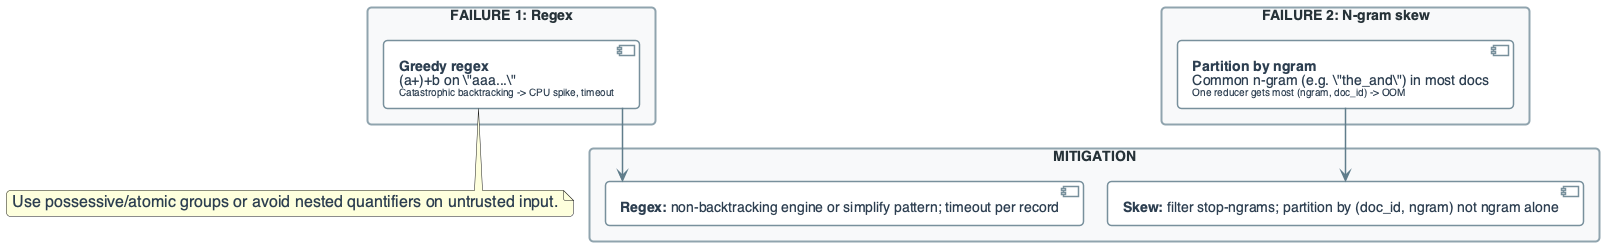

The diagram above was rendered by PlantUML. Its source (embedded in the PNG):
@startuml
'=================================================
' CANONICAL DIAGRAM TEMPLATE - DATA ENGINEERING
'=================================================

top to bottom direction
skinparam linetype ortho
skinparam shadowing false
skinparam roundcorner 8
skinparam handwritten false
skinparam nodesep 24
skinparam ranksep 28

'-------------------------
' FONT & GLOBAL STYLE
'-------------------------
skinparam defaultFontName "Segoe UI, Helvetica, sans-serif"
skinparam defaultFontSize 16
skinparam defaultFontColor #2C3E50

'-------------------------
' GENERIC BOX STYLE
'-------------------------
skinparam rectangle {
    BackgroundColor #F8F9FA
    BorderColor #90A4AE
    BorderThickness 2
    FontColor #263238
    FontSize 14
    FontStyle bold
    Padding 20
}

skinparam component {
    BackgroundColor #FFFFFF
    BorderColor #78909C
    BorderThickness 1.5
    FontSize 14
    Padding 12
}

skinparam database {
    BackgroundColor #ECEFF1
    BorderColor #546E7A
    BorderThickness 1.5
    FontSize 14
    FontColor #263238
}

skinparam arrow {
    Color #607D8B
    Thickness 1.5
    FontSize 11
    FontColor #546E7A
}

'-------------------------
' SEMANTIC STEREOTYPES
'-------------------------
skinparam component<<UI>> {
    BorderColor #8E24AA
    BackgroundColor #F3E5F5
    FontColor #4A148C
}

skinparam component<<Agent>> {
    BorderColor #0288D1
    BackgroundColor #E1F5FE
    FontColor #01579B
}

skinparam component<<Tool>> {
    BorderColor #2E7D32
    BackgroundColor #E8F5E9
    FontColor #1B5E20
}

skinparam component<<Config>> {
    BorderColor #F57C00
    BackgroundColor #FFF3E0
    FontColor #E65100
}

skinparam component<<Bad>> {
    BorderColor #C62828
    BackgroundColor #FFEBEE
    FontColor #B71C1C
}

skinparam component<<V1>> {
    BorderColor #F57C00
    BackgroundColor #FFF3E0
    FontColor #E65100
}

skinparam component<<V2>> {
    BorderColor #2E7D32
    BackgroundColor #E8F5E9
    FontColor #1B5E20
}

skinparam component<<up>> {
    BackgroundColor #E8F5E9
    BorderColor #2E7D32
}

skinparam component<<down>> {
    BackgroundColor #FFEBEE
    BorderColor #C62828
}

skinparam database<<up>> {
    BackgroundColor #E8F5E9
    BorderColor #2E7D32
}

skinparam database<<down>> {
    BackgroundColor #FFEBEE
    BorderColor #C62828
}

skinparam component<<success>> {
    BackgroundColor #E8F5E9
    BorderColor #2E7D32
}

skinparam component<<failure>> {
    BackgroundColor #FFEBEE
    BorderColor #C62828
}

'=================================================

' FAILURE: REGEX BACKTRACKING & HOT N-GRAM
rectangle "FAILURE 1: Regex" #F8F9FA {
    component "**Greedy regex**\n(a+)+b on \"aaa...\"\n<size:10>Catastrophic backtracking -> CPU spike, timeout</size>" as REGEX
}

rectangle "FAILURE 2: N-gram skew" #F8F9FA {
    component "**Partition by ngram**\nCommon n-gram (e.g. \"the_and\") in most docs\n<size:10>One reducer gets most (ngram, doc_id) -> OOM</size>" as SKEW
}

rectangle "MITIGATION" #F8F9FA {
    component "**Regex:** non-backtracking engine or simplify pattern; timeout per record" as M1
    component "**Skew:** filter stop-ngrams; partition by (doc_id, ngram) not ngram alone" as M2
}

REGEX --> M1
SKEW --> M2

note bottom of REGEX : Use possessive/atomic groups or avoid nested quantifiers on untrusted input.

@enduml